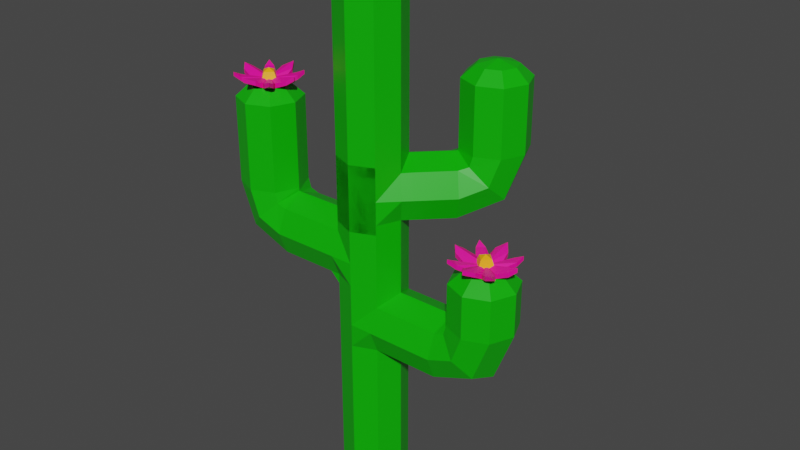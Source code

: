 # Source: cacti4.blend  (saved by Blender 2.83.19; exported with 4.5.12 LTS)
import bpy
from mathutils import Matrix  # noqa: F401  (used for matrix-valued properties, if any)

bpy.ops.wm.read_factory_settings(use_empty=True)
scene = bpy.context.scene
scene.name = 'Scene'

# ---- collections
col_collection = bpy.data.collections.new('Collection'); scene.collection.children.link(col_collection)

# ---- materials (node trees are filled in below, after node groups)
mat_material = bpy.data.materials.new('Material')
mat_material.alpha_threshold = 0.0
mat_material.use_transparent_shadow = False
mat_material.line_color = (0.0, 0.0, 0.0, 1.0)
mat_flowerleaves = bpy.data.materials.new('FlowerLeaves')
mat_flowerleaves.use_transparent_shadow = False
mat_flowerstem = bpy.data.materials.new('FlowerStem')
mat_flowerstem.use_transparent_shadow = False

# ---- material node trees
mat_material.use_nodes = True; mat_material.node_tree.nodes.clear()
_N = mat_material.node_tree.nodes; _L = mat_material.node_tree.links
n0 = _N.new('ShaderNodeOutputMaterial'); n0.name = 'Material Output'; n0.location = (300, 300)
n1 = _N.new('ShaderNodeBsdfPrincipled'); n1.name = 'Principled BSDF'; n1.location = (10, 300)
n1.distribution = 'GGX'
n1.subsurface_method = 'BURLEY'
n1.inputs[0].default_value = (0.003035, 0.4508, 0.0, 1.0)
n1.inputs[2].default_value = 0.4
n1.inputs[3].default_value = 1.45
n1.inputs[27].default_value = (0.0, 0.0, 0.0, 1.0)
n1.inputs[28].default_value = 1.0
_L.new(n1.outputs[0], n0.inputs[0])
n0.is_active_output = True
mat_flowerleaves.use_nodes = True; mat_flowerleaves.node_tree.nodes.clear()
_N = mat_flowerleaves.node_tree.nodes; _L = mat_flowerleaves.node_tree.links
n0 = _N.new('ShaderNodeBsdfPrincipled'); n0.name = 'Principled BSDF'; n0.location = (10, 300)
n0.distribution = 'GGX'
n0.subsurface_method = 'BURLEY'
n0.inputs[0].default_value = (1.0, 0.0009105, 0.305, 1.0)
n0.inputs[3].default_value = 1.45
n0.inputs[27].default_value = (0.0, 0.0, 0.0, 1.0)
n0.inputs[28].default_value = 1.0
n1 = _N.new('ShaderNodeOutputMaterial'); n1.name = 'Material Output'; n1.location = (300, 300)
_L.new(n0.outputs[0], n1.inputs[0])
n1.is_active_output = True
mat_flowerstem.use_nodes = True; mat_flowerstem.node_tree.nodes.clear()
_N = mat_flowerstem.node_tree.nodes; _L = mat_flowerstem.node_tree.links
n0 = _N.new('ShaderNodeBsdfPrincipled'); n0.name = 'Principled BSDF'; n0.location = (10, 300)
n0.distribution = 'GGX'
n0.subsurface_method = 'BURLEY'
n0.inputs[0].default_value = (1.0, 0.4072, 0.003035, 1.0)
n0.inputs[3].default_value = 1.45
n0.inputs[27].default_value = (0.0, 0.0, 0.0, 1.0)
n0.inputs[28].default_value = 1.0
n1 = _N.new('ShaderNodeOutputMaterial'); n1.name = 'Material Output'; n1.location = (300, 300)
_L.new(n0.outputs[0], n1.inputs[0])
n1.is_active_output = True

# ---- world
world_world = bpy.data.worlds.new('World'); scene.world = world_world
world_world.use_nodes = True; world_world.node_tree.nodes.clear()
_N = world_world.node_tree.nodes; _L = world_world.node_tree.links
n0 = _N.new('ShaderNodeOutputWorld'); n0.name = 'World Output'; n0.location = (300, 300)
n1 = _N.new('ShaderNodeBackground'); n1.name = 'Background'; n1.location = (10, 300)
n1.inputs[0].default_value = (0.05088, 0.05088, 0.05088, 1.0)
_L.new(n1.outputs[0], n0.inputs[0])
n0.is_active_output = True
world_world.color = (0.05088, 0.05088, 0.05088)
world_world.use_sun_shadow = False
world_world.sun_shadow_jitter_overblur = 0.0

# ---- meshes
me_circle = bpy.data.meshes.new('Circle')
me_circle.from_pydata([(0.0, 1.0, 0.0), (-0.7071, 0.7071, 0.0), (-1.0, -4.371e-08, 0.0), (-0.7071, -0.7071, 0.0), (8.742e-08, -1.0, 0.0), (0.7071, -0.7071, 0.0), (1.0, 1.192e-08, 0.0), (0.7071, 0.7071, 0.0), (-1.0, -4.371e-08, 5.0), (-0.7071, -0.7071, 5.0), (8.742e-08, -1.0, 5.0), (0.0, 1.0, 7.0), (-0.7071, -0.7071, 7.0), (8.742e-08, -1.0, 7.0), (0.7071, 0.7071, 7.0), (-0.7071, 0.7071, 5.0), (-1.748e-07, 1.0, 5.0), (1.0, -1.781e-07, 7.0), (0.7071, 0.7071, 5.0), (1.0, 1.311e-07, 5.0), (0.7071, -0.7071, 5.0), (2.765, -0.7071, 5.293), (-1.0, 1.0, 8.0), (-1.0, 0.7071, 8.707), (-1.0, -1.781e-07, 9.0), (-1.0, -0.7071, 8.707), (-1.0, -1.0, 8.0), (-1.0, -0.7071, 7.293), (-1.0, 0.7071, 7.293), (0.0, 1.0, 9.0), (-0.7071, 0.7071, 9.0), (0.7071, -0.7071, 9.0), (0.7071, 0.7071, 9.0), (0.0, 1.0, 15.86), (-0.7071, 0.7071, 15.86), (-1.0, -4.371e-08, 15.86), (-0.7071, -0.7071, 15.86), (8.742e-08, -1.0, 15.86), (0.7071, -0.7071, 15.86), (1.0, 1.192e-08, 15.86), (0.7071, 0.7071, 15.86), (2.98e-09, 0.6, 16.22), (-0.4243, 0.4243, 16.22), (-0.6, -2.623e-08, 16.22), (-0.4243, -0.4243, 16.22), (5.543e-08, -0.6, 16.22), (0.4243, -0.4243, 16.22), (0.6, 7.155e-09, 16.22), (0.4243, 0.4243, 16.22), (2.608e-08, 0.0, 16.36), (-0.7071, -0.9982, 8.0), (1.0, -8.307e-08, 8.0), (-0.7071, 0.9982, 8.0), (0.0, 1.0, 8.0), (0.7071, 0.7071, 8.0), (0.7071, -0.7071, 8.0), (8.742e-08, -1.0, 8.0), (-0.7071, -0.71, 8.704), (1.0, -3.557e-08, 8.704), (-0.7071, 0.71, 8.704), (0.7071, 0.7071, 8.704), (0.0, 1.0, 8.704), (0.7071, -0.7071, 8.704), (8.742e-08, -1.0, 8.704), (0.7071, -0.7071, 7.292), (0.0, 1.0, 7.292), (0.7071, 0.7071, 7.292), (1.0, -1.504e-07, 7.292), (-0.7071, -0.7074, 7.292), (-0.7071, 0.7074, 7.292), (8.742e-08, -1.0, 7.292), (2.765, 0.7071, 5.293), (2.765, 1.0, 6.0), (1.0, -1.0, 6.0), (1.0, -0.7071, 6.707), (2.765, 0.7071, 6.707), (1.0, 0.7071, 6.707), (1.0, 1.0, 6.0), (1.0, 0.7071, 5.293), (1.0, -0.7071, 5.293), (2.765, -0.7071, 6.707), (0.7071, -0.7071, 7.0), (2.765, -1.0, 6.0), (2.765, 1.311e-07, 5.0), (-0.7071, 0.7071, 7.0), (-1.0, -9.935e-08, 7.0), (2.765, -1.781e-07, 7.0), (0.7071, 0.9982, 6.0), (-1.0, -4.35e-09, 6.0), (0.7071, -0.9982, 6.0), (8.742e-08, -1.0, 6.0), (-0.7071, -0.7071, 6.0), (-0.7071, 0.7071, 6.0), (-1.748e-07, 1.0, 6.0), (0.7071, 0.71, 6.704), (-1.0, -5.185e-08, 6.704), (0.7071, -0.71, 6.704), (-0.7071, -0.7071, 6.704), (8.742e-08, -1.0, 6.704), (-0.7071, 0.7071, 6.704), (-1.748e-07, 1.0, 6.704), (-0.7071, 0.7071, 5.292), (8.742e-08, -1.0, 5.292), (-0.7071, -0.7071, 5.292), (-1.0, 6.294e-08, 5.292), (0.7071, 0.7074, 5.292), (0.7071, -0.7074, 5.292), (-1.748e-07, 1.0, 5.292), (4.065, -0.7071, 5.8), (4.065, 0.7071, 5.8), (3.565, 1.0, 6.3), (3.065, 0.7071, 6.8), (3.065, -0.7071, 6.8), (3.565, -1.0, 6.3), (4.272, 9.178e-08, 5.593), (2.858, -1.387e-07, 7.007), (4.572, -0.7071, 7.1), (4.572, 0.7071, 7.1), (3.865, 1.0, 7.1), (3.158, 0.7071, 7.1), (3.158, -0.7071, 7.1), (3.865, -1.0, 7.1), (4.865, -3.225e-09, 7.1), (2.865, -4.371e-08, 7.1), (4.572, -0.7071, 8.397), (3.158, -0.7071, 8.397), (4.865, -3.225e-09, 8.397), (3.865, 1.0, 8.397), (3.158, 0.7071, 8.397), (2.865, -4.371e-08, 8.397), (3.865, -1.0, 8.397), (4.572, 0.7071, 8.397), (3.865, 0.6, 8.762), (3.441, 0.4243, 8.762), (3.265, -2.623e-08, 8.762), (3.441, -0.4243, 8.762), (3.865, -0.6, 8.762), (4.289, -0.4243, 8.762), (4.465, 7.155e-09, 8.762), (4.289, 0.4243, 8.762), (3.865, 0.0, 8.901), (-2.791, -0.7071, 7.293), (-2.791, 0.7071, 7.293), (-2.791, 1.0, 8.0), (-2.791, 0.7071, 8.707), (-2.791, -0.7071, 8.707), (-2.791, -1.0, 8.0), (-2.791, 1.311e-07, 7.0), (-2.791, -1.781e-07, 9.0), (-4.091, -0.7071, 7.8), (-4.091, 0.7071, 7.8), (-3.591, 1.0, 8.3), (-3.091, 0.7071, 8.8), (-3.091, -0.7071, 8.8), (-3.591, -1.0, 8.3), (-4.298, 9.178e-08, 7.593), (-2.884, -1.387e-07, 9.007), (-4.598, -0.7071, 9.1), (-4.598, 0.7071, 9.1), (-3.891, 1.0, 9.1), (-3.184, 0.7071, 9.1), (-3.184, -0.7071, 9.1), (-3.891, -1.0, 9.1), (-4.891, -3.225e-09, 9.1), (-2.891, -4.371e-08, 9.1), (-4.598, -0.7071, 11.77), (-3.184, -0.7071, 11.77), (-4.891, -3.225e-09, 11.77), (-3.891, 1.0, 11.77), (-3.184, 0.7071, 11.77), (-2.891, -4.371e-08, 11.77), (-3.891, -1.0, 11.77), (-4.598, 0.7071, 11.77), (-3.891, 0.6, 12.13), (-3.466, 0.4243, 12.13), (-3.291, -2.623e-08, 12.13), (-3.466, -0.4243, 12.13), (-3.891, -0.6, 12.13), (-4.315, -0.4243, 12.13), (-4.491, 7.155e-09, 12.13), (-4.315, 0.4243, 12.13), (-3.891, 0.0, 12.27), (0.0, -1.0, 9.0), (-0.7071, -0.7071, 9.0), (1.414, 2.98e-07, 10.0), (1.207, 0.2071, 10.71), (0.2071, 1.207, 10.71), (-1.788e-07, 1.414, 10.0), (0.2071, 1.207, 9.293), (1.207, 0.2071, 9.293), (0.7071, -0.7071, 11.0), (1.0, 1.192e-07, 11.0), (-1.192e-07, 1.0, 11.0), (-0.7071, 0.7071, 11.0), (-0.7071, -0.7071, 11.0), (-0.2058, 1.206, 10.0), (-0.7071, -0.7071, 10.0), (1.206, -0.2058, 10.0), (0.7071, -0.7071, 10.0), (0.0, -1.0, 10.0), (-1.0, -3.576e-07, 10.0), (-0.7071, 0.7071, 10.0), (-0.002079, 1.002, 10.7), (-0.7071, -0.7071, 10.7), (1.002, -0.002079, 10.7), (0.0, -1.0, 10.7), (0.7071, -0.7071, 10.7), (-1.0, -3.576e-07, 10.7), (-0.7071, 0.7071, 10.7), (-1.0, -3.576e-07, 9.292), (0.7071, -0.7071, 9.292), (0.0, -1.0, 9.292), (-0.7071, -0.7071, 9.292), (-0.0002239, 1.0, 9.292), (1.0, -0.0002236, 9.292), (-0.7071, 0.7071, 9.292), (1.0, 4.768e-07, 9.0), (1.088, 2.088, 9.293), (2.088, 1.088, 9.293), (2.296, 0.8813, 10.0), (2.088, 1.088, 10.71), (1.088, 2.088, 10.71), (0.8813, 2.296, 10.0), (1.588, 1.588, 9.0), (1.588, 1.588, 11.0), (2.008, 3.008, 9.8), (3.008, 2.008, 9.8), (2.861, 1.447, 10.3), (2.301, 1.301, 10.8), (1.301, 2.301, 10.8), (1.447, 2.861, 10.3), (2.654, 2.654, 9.593), (1.654, 1.654, 11.01), (2.366, 3.366, 11.1), (3.366, 2.366, 11.1), (3.073, 1.659, 11.1), (2.366, 1.366, 11.1), (1.366, 2.366, 11.1), (1.659, 3.073, 11.1), (3.073, 3.073, 11.1), (1.659, 1.659, 11.1), (2.366, 3.366, 13.1), (1.366, 2.366, 13.1), (3.073, 3.073, 13.1), (3.073, 1.659, 13.1), (2.366, 1.366, 13.1), (1.659, 1.659, 13.1), (1.659, 3.073, 13.1), (3.366, 2.366, 13.1), (2.79, 1.942, 13.46), (2.366, 1.766, 13.46), (1.942, 1.942, 13.46), (1.766, 2.366, 13.46), (1.942, 2.79, 13.46), (2.366, 2.966, 13.46), (2.79, 2.79, 13.46), (2.966, 2.366, 13.46), (2.366, 2.366, 13.6), (0.7071, 0.7071, 11.0), (-1.0, -1.243e-07, 11.0), (3.497e-08, -1.0, 11.0)], [], [(4, 10, 9, 3), (2, 8, 15, 1), (7, 18, 19, 6), (5, 20, 10, 4), (3, 9, 8, 2), (1, 15, 16, 0), (0, 16, 18, 7), (6, 19, 20, 5), (258, 40, 39, 191), (190, 38, 37, 260), (194, 36, 35, 259), (193, 34, 33, 192), (192, 33, 40, 258), (191, 39, 38, 190), (260, 37, 36, 194), (259, 35, 34, 193), (34, 42, 41, 33), (33, 41, 48, 40), (39, 47, 46, 38), (37, 45, 44, 36), (35, 43, 42, 34), (40, 48, 47, 39), (38, 46, 45, 37), (36, 44, 43, 35), (48, 49, 47), (46, 49, 45), (44, 49, 43), (42, 49, 41), (41, 49, 48), (47, 49, 46), (45, 49, 44), (43, 49, 42), (60, 54, 53, 61), (64, 67, 51, 55), (66, 14, 11, 65), (68, 12, 13, 70), (53, 52, 59, 61), (62, 58, 216, 31), (63, 56, 55, 62), (65, 69, 52, 53), (70, 13, 81, 64), (67, 66, 54, 51), (58, 60, 32, 216), (57, 50, 56, 63), (61, 59, 30, 29), (183, 57, 63, 182), (51, 54, 60, 58), (182, 63, 62, 31), (55, 51, 58, 62), (32, 60, 61, 29), (17, 14, 66, 67), (56, 70, 64, 55), (11, 84, 69, 65), (50, 68, 70, 56), (54, 66, 65, 53), (81, 17, 67, 64), (24, 30, 59), (24, 59, 23), (24, 25, 57), (24, 57, 183), (104, 103, 91, 88), (57, 25, 26, 50), (107, 16, 15, 101), (102, 106, 89, 90), (100, 93, 92, 99), (99, 95, 85, 84), (22, 52, 69, 28), (97, 91, 90, 98), (101, 104, 88, 92), (103, 9, 10, 102), (68, 27, 12), (12, 27, 85), (59, 52, 22, 23), (50, 26, 27, 68), (105, 18, 16, 107), (90, 89, 96, 98), (85, 28, 69), (85, 69, 84), (95, 97, 12, 85), (94, 87, 93, 100), (98, 96, 81, 13), (14, 94, 100, 11), (88, 91, 97, 95), (11, 100, 99, 84), (92, 88, 95, 99), (12, 97, 98, 13), (8, 9, 103, 104), (93, 107, 101, 92), (10, 20, 106, 102), (87, 105, 107, 93), (91, 103, 102, 90), (15, 8, 104, 101), (17, 81, 96), (17, 96, 74), (17, 76, 94), (17, 94, 14), (94, 76, 77, 87), (73, 89, 106, 79), (105, 78, 18), (18, 78, 19), (96, 89, 73, 74), (87, 77, 78, 105), (19, 79, 106), (19, 106, 20), (78, 71, 83, 19), (79, 21, 82, 73), (73, 82, 80, 74), (74, 80, 86, 17), (19, 83, 21, 79), (17, 86, 75, 76), (76, 75, 72, 77), (77, 72, 71, 78), (72, 110, 109, 71), (86, 115, 111, 75), (83, 114, 108, 21), (82, 113, 112, 80), (75, 111, 110, 72), (21, 108, 113, 82), (71, 109, 114, 83), (80, 112, 115, 86), (113, 121, 120, 112), (108, 116, 121, 113), (114, 122, 116, 108), (112, 120, 123, 115), (111, 119, 118, 110), (110, 118, 117, 109), (109, 117, 122, 114), (115, 123, 119, 111), (118, 127, 131, 117), (117, 131, 126, 122), (123, 129, 128, 119), (121, 130, 125, 120), (116, 124, 130, 121), (122, 126, 124, 116), (120, 125, 129, 123), (119, 128, 127, 118), (128, 133, 132, 127), (127, 132, 139, 131), (126, 138, 137, 124), (130, 136, 135, 125), (129, 134, 133, 128), (131, 139, 138, 126), (124, 137, 136, 130), (125, 135, 134, 129), (139, 140, 138), (137, 140, 136), (135, 140, 134), (133, 140, 132), (132, 140, 139), (138, 140, 137), (136, 140, 135), (134, 140, 133), (143, 142, 150, 151), (148, 144, 152, 156), (147, 141, 149, 155), (146, 145, 153, 154), (144, 143, 151, 152), (141, 146, 154, 149), (142, 147, 155, 150), (145, 148, 156, 153), (154, 153, 161, 162), (149, 154, 162, 157), (155, 149, 157, 163), (153, 156, 164, 161), (152, 151, 159, 160), (151, 150, 158, 159), (150, 155, 163, 158), (156, 152, 160, 164), (159, 158, 172, 168), (158, 163, 167, 172), (164, 160, 169, 170), (162, 161, 166, 171), (157, 162, 171, 165), (163, 157, 165, 167), (161, 164, 170, 166), (160, 159, 168, 169), (169, 168, 173, 174), (168, 172, 180, 173), (167, 165, 178, 179), (171, 166, 176, 177), (170, 169, 174, 175), (172, 167, 179, 180), (165, 171, 177, 178), (166, 170, 175, 176), (180, 179, 181), (178, 177, 181), (176, 175, 181), (174, 173, 181), (173, 180, 181), (179, 178, 181), (177, 176, 181), (175, 174, 181), (22, 28, 142, 143), (28, 85, 147, 142), (27, 28, 85), (85, 27, 141, 147), (25, 145, 146, 26), (144, 148, 24, 23), (22, 143, 144, 23), (146, 141, 27, 26), (148, 145, 25, 24), (205, 199, 198, 206), (209, 212, 196, 200), (211, 182, 31, 210), (213, 29, 30, 215), (198, 197, 204, 206), (207, 203, 194, 259), (208, 201, 200, 207), (210, 214, 197, 198), (215, 30, 24, 209), (212, 211, 199, 196), (203, 205, 260, 194), (202, 195, 201, 208), (206, 204, 191, 190), (192, 202, 208, 193), (196, 199, 205, 203), (193, 208, 207, 259), (200, 196, 203, 207), (260, 205, 206, 190), (183, 182, 211, 212), (201, 215, 209, 200), (31, 216, 214, 210), (195, 213, 215, 201), (199, 211, 210, 198), (24, 183, 212, 209), (258, 191, 204), (258, 204, 185), (258, 186, 202), (258, 202, 192), (202, 186, 187, 195), (184, 197, 214, 189), (213, 188, 29), (29, 188, 32), (204, 197, 184, 185), (195, 187, 188, 213), (32, 189, 214), (32, 214, 216), (219, 218, 226, 227), (224, 220, 228, 232), (223, 217, 225, 231), (222, 221, 229, 230), (220, 219, 227, 228), (217, 222, 230, 225), (218, 223, 231, 226), (221, 224, 232, 229), (230, 229, 237, 238), (225, 230, 238, 233), (231, 225, 233, 239), (229, 232, 240, 237), (228, 227, 235, 236), (227, 226, 234, 235), (226, 231, 239, 234), (232, 228, 236, 240), (235, 234, 248, 244), (234, 239, 243, 248), (240, 236, 245, 246), (238, 237, 242, 247), (233, 238, 247, 241), (239, 233, 241, 243), (237, 240, 246, 242), (236, 235, 244, 245), (245, 244, 249, 250), (244, 248, 256, 249), (243, 241, 254, 255), (247, 242, 252, 253), (246, 245, 250, 251), (248, 243, 255, 256), (241, 247, 253, 254), (242, 246, 251, 252), (256, 255, 257), (254, 253, 257), (252, 251, 257), (250, 249, 257), (249, 256, 257), (255, 254, 257), (253, 252, 257), (251, 250, 257), (184, 189, 218, 219), (189, 32, 223, 218), (188, 189, 32), (32, 188, 217, 223), (186, 221, 222, 187), (220, 224, 258, 185), (184, 219, 220, 185), (222, 217, 188, 187), (224, 221, 186, 258), (24, 259, 193, 30), (182, 260, 194, 183), (183, 194, 259, 24), (31, 190, 260, 182)])
_uv = me_circle.uv_layers.new(name='UVMap')
_uv.uv.foreach_set('vector', [0.0, 0.0, 0.0, 0.0, 0.0, 0.0, 0.0, 0.0, 0.0, 0.0, 0.0, 0.0, 0.0, 0.0, 0.0, 0.0, 0.0, 0.0, 0.0, 0.0, 0.0, 0.0, 0.0, 0.0, 0.0, 0.0, 0.0, 0.0, 0.0, 0.0, 0.0, 0.0, 0.0, 0.0, 0.0, 0.0, 0.0, 0.0, 0.0, 0.0, 0.0, 0.0, 0.0, 0.0, 0.0, 0.0, 0.0, 0.0, 0.0, 0.0, 0.0, 0.0, 0.0, 0.0, 0.0, 0.0, 0.0, 0.0, 0.0, 0.0, 0.0, 0.0, 0.0, 0.0, 0.0, 0.0, 0.0, 0.0, 0.0, 0.0, 0.0, 0.0, 0.0, 0.0, 0.0, 0.0, 0.0, 0.0, 0.0, 0.0, 0.0, 0.0, 0.0, 0.0, 0.0, 0.0, 0.0, 0.0, 0.0, 0.0, 0.0, 0.0, 0.0, 0.0, 0.0, 0.0, 0.0, 0.0, 0.0, 0.0, 0.0, 0.0, 0.0, 0.0, 0.0, 0.0, 0.0, 0.0, 0.0, 0.0, 0.0, 0.0, 0.0, 0.0, 0.0, 0.0, 0.0, 0.0, 0.0, 0.0, 0.0, 0.0, 0.0, 0.0, 0.0, 0.0, 0.0, 0.0, 0.0, 0.0, 0.0, 0.0, 0.0, 0.0, 0.0, 0.0, 0.0, 0.0, 0.0, 0.0, 0.0, 0.0, 0.0, 0.0, 0.0, 0.0, 0.0, 0.0, 0.0, 0.0, 0.0, 0.0, 0.0, 0.0, 0.0, 0.0, 0.0, 0.0, 0.0, 0.0, 0.0, 0.0, 0.0, 0.0, 0.0, 0.0, 0.0, 0.0, 0.0, 0.0, 0.0, 0.0, 0.0, 0.0, 0.0, 0.0, 0.0, 0.0, 0.0, 0.0, 0.0, 0.0, 0.0, 0.0, 0.0, 0.0, 0.0, 0.0, 0.0, 0.0, 0.0, 0.0, 0.0, 0.0, 0.0, 0.0, 0.0, 0.0, 0.0, 0.0, 0.0, 0.0, 0.0, 0.0, 0.0, 0.0, 0.0, 0.0, 0.0, 0.0, 0.0, 0.0, 0.0, 0.0, 0.0, 0.0, 0.0, 0.0, 0.0, 0.0, 0.0, 0.0, 0.0, 0.0, 0.0, 0.0, 0.0, 0.0, 0.0, 0.0, 0.0, 0.0, 0.0, 0.0, 0.0, 0.0, 0.0, 0.0, 0.0, 0.0, 0.0, 0.0, 0.0, 0.0, 0.0, 0.0, 0.0, 0.0, 0.0, 0.0, 0.0, 0.0, 0.0, 0.0, 0.0, 0.0, 0.0, 0.0, 0.0, 0.0, 0.0, 0.0, 0.0, 0.0, 0.0, 0.0, 0.0, 0.0, 0.0, 0.0, 0.0, 0.0, 0.0, 0.0, 0.0, 0.0, 0.0, 0.0, 0.0, 0.0, 0.0, 0.0, 0.0, 0.0, 0.0, 0.0, 0.0, 0.0, 0.0, 0.0, 0.0, 0.0, 0.0, 0.0, 0.0, 0.0, 0.0, 0.0, 0.0, 0.0, 0.0, 0.0, 0.0, 0.0, 0.0, 0.0, 0.0, 0.0, 0.0, 0.0, 0.0, 0.0, 0.0, 0.0, 0.0, 0.0, 0.0, 0.0, 0.0, 0.0, 0.0, 0.0, 0.0, 0.0, 0.0, 0.0, 0.0, 0.0, 0.0, 0.0, 0.0, 0.0, 0.0, 0.0, 0.0, 0.0, 0.0, 0.0, 0.0, 0.0, 0.0, 0.0, 0.0, 0.0, 0.0, 0.0, 0.0, 0.0, 0.0, 0.0, 0.0, 0.0, 0.0, 0.0, 0.0, 0.0, 0.0, 0.0, 0.0, 0.0, 0.0, 0.0, 0.0, 0.0, 0.0, 0.0, 0.0, 0.0, 0.0, 0.0, 0.0, 0.0, 0.0, 0.0, 0.0, 0.0, 0.0, 0.0, 0.0, 0.0, 0.0, 0.0, 0.0, 0.0, 0.0, 0.0, 0.0, 0.0, 0.0, 0.0, 0.0, 0.0, 0.0, 0.0, 0.0, 0.0, 0.0, 0.0, 0.0, 0.0, 0.0, 0.0, 0.0, 0.0, 0.0, 0.0, 0.0, 0.0, 0.0, 0.0, 0.0, 0.0, 0.0, 0.0, 0.0, 0.0, 0.0, 0.0, 0.0, 0.0, 0.0, 0.0, 0.0, 0.0, 0.0, 0.0, 0.0, 0.0, 0.0, 0.0, 0.0, 0.0, 0.0, 0.0, 0.0, 0.0, 0.0, 0.0, 0.0, 0.0, 0.0, 0.0, 0.0, 0.0, 0.0, 0.0, 0.0, 0.0, 0.0, 0.0, 0.0, 0.0, 0.0, 0.0, 0.0, 0.0, 0.0, 0.0, 0.0, 0.0, 0.0, 0.0, 0.0, 0.0, 0.0, 0.0, 0.0, 0.0, 0.0, 0.0, 0.0, 0.0, 0.0, 0.0, 0.0, 0.0, 0.0, 0.0, 0.0, 0.0, 0.0, 0.0, 0.0, 0.0, 0.0, 0.0, 0.0, 0.0, 0.0, 0.0, 0.0, 0.0, 0.0, 0.0, 0.0, 0.0, 0.0, 0.0, 0.0, 0.0, 0.0, 0.0, 0.0, 0.0, 0.0, 0.0, 0.0, 0.0, 0.0, 0.0, 0.0, 0.0, 0.0, 0.0, 0.0, 0.0, 0.0, 0.0, 0.0, 0.0, 0.0, 0.0, 0.0, 0.0, 0.0, 0.0, 0.0, 0.0, 0.0, 0.0, 0.0, 0.0, 0.0, 0.0, 0.0, 0.0, 0.0, 0.0, 0.0, 0.0, 0.0, 0.0, 0.0, 0.0, 0.0, 0.0, 0.0, 0.0, 0.0, 0.0, 0.0, 0.0, 0.0, 0.0, 0.0, 0.0, 0.0, 0.0, 0.0, 0.0, 0.0, 0.0, 0.0, 0.0, 0.0, 0.0, 0.0, 0.0, 0.0, 0.0, 0.0, 0.0, 0.0, 0.0, 0.0, 0.0, 0.0, 0.0, 0.0, 0.0, 0.0, 0.0, 0.0, 0.0, 0.0, 0.0, 0.0, 0.0, 0.0, 0.0, 0.0, 0.0, 0.0, 0.0, 0.0, 0.0, 0.0, 0.0, 0.0, 0.0, 0.0, 0.0, 0.0, 0.0, 0.0, 0.0, 0.0, 0.0, 0.0, 0.0, 0.0, 0.0, 0.0, 0.0, 0.0, 0.0, 0.0, 0.0, 0.0, 0.0, 0.0, 0.0, 0.0, 0.0, 0.0, 0.0, 0.0, 0.0, 0.0, 0.0, 0.0, 0.0, 0.0, 0.0, 0.0, 0.0, 0.0, 0.0, 0.0, 0.0, 0.0, 0.0, 0.0, 0.0, 0.0, 0.0, 0.0, 0.0, 0.0, 0.0, 0.0, 0.0, 0.0, 0.0, 0.0, 0.0, 0.0, 0.0, 0.0, 0.0, 0.0, 0.0, 0.0, 0.0, 0.0, 0.0, 0.0, 0.0, 0.0, 0.0, 0.0, 0.0, 0.0, 0.0, 0.0, 0.0, 0.0, 0.0, 0.0, 0.0, 0.0, 0.0, 0.0, 0.0, 0.0, 0.0, 0.0, 0.0, 0.0, 0.0, 0.0, 0.0, 0.0, 0.0, 0.0, 0.0, 0.0, 0.0, 0.0, 0.0, 0.0, 0.0, 0.0, 0.0, 0.0, 0.0, 0.0, 0.0, 0.0, 0.0, 0.0, 0.0, 0.0, 0.0, 0.0, 0.0, 0.0, 0.0, 0.0, 0.0, 0.0, 0.0, 0.0, 0.0, 0.0, 0.0, 0.0, 0.0, 0.0, 0.0, 0.0, 0.0, 0.0, 0.0, 0.0, 0.0, 0.0, 0.0, 0.0, 0.0, 0.0, 0.0, 0.0, 0.0, 0.0, 0.0, 0.0, 0.0, 0.0, 0.0, 0.0, 0.0, 0.0, 0.0, 0.0, 0.0, 0.0, 0.0, 0.0, 0.0, 0.0, 0.0, 0.0, 0.0, 0.0, 0.0, 0.0, 0.0, 0.0, 0.0, 0.0, 0.0, 0.0, 0.0, 0.0, 0.0, 0.0, 0.0, 0.0, 0.0, 0.0, 0.0, 0.0, 0.0, 0.0, 0.0, 0.0, 0.0, 0.0, 0.0, 0.0, 0.0, 0.0, 0.0, 0.0, 0.0, 0.0, 0.0, 0.0, 0.0, 0.0, 0.0, 0.0, 0.0, 0.0, 0.0, 0.0, 0.0, 0.0, 0.0, 0.0, 0.0, 0.0, 0.0, 0.0, 0.0, 0.0, 0.0, 0.0, 0.0, 0.0, 0.0, 0.0, 0.0, 0.0, 0.0, 0.0, 0.0, 0.0, 0.0, 0.0, 0.0, 0.0, 0.0, 0.0, 0.0, 0.0, 0.0, 0.0, 0.0, 0.0, 0.0, 0.0, 0.0, 0.0, 0.0, 0.0, 0.0, 0.0, 0.0, 0.0, 0.0, 0.0, 0.0, 0.0, 0.0, 0.0, 0.0, 0.0, 0.0, 0.0, 0.0, 0.0, 0.0, 0.0, 0.0, 0.0, 0.0, 0.0, 0.0, 0.0, 0.0, 0.0, 0.0, 0.0, 0.0, 0.0, 0.0, 0.0, 0.0, 0.0, 0.0, 0.0, 0.0, 0.0, 0.0, 0.0, 0.0, 0.0, 0.0, 0.0, 0.0, 0.0, 0.0, 0.0, 0.0, 0.0, 0.0, 0.0, 0.0, 0.0, 0.0, 0.0, 0.0, 0.0, 0.0, 0.0, 0.0, 0.0, 0.0, 0.0, 0.0, 0.0, 0.0, 0.0, 0.0, 0.0, 0.0, 0.0, 0.0, 0.0, 0.0, 0.0, 0.0, 0.0, 0.0, 0.0, 0.0, 0.0, 0.0, 0.0, 0.0, 0.0, 0.0, 0.0, 0.0, 0.0, 0.0, 0.0, 0.0, 0.0, 0.0, 0.0, 0.0, 0.0, 0.0, 0.0, 0.0, 0.0, 0.0, 0.0, 0.0, 0.0, 0.0, 0.0, 0.0, 0.0, 0.0, 0.0, 0.0, 0.0, 0.0, 0.0, 0.0, 0.0, 0.0, 0.0, 0.0, 0.0, 0.0, 0.0, 0.0, 0.0, 0.0, 0.0, 0.0, 0.0, 0.0, 0.0, 0.0, 0.0, 0.0, 0.0, 0.0, 0.0, 0.0, 0.0, 0.0, 0.0, 0.0, 0.0, 0.0, 0.0, 0.0, 0.0, 0.0, 0.0, 0.0, 0.0, 0.0, 0.0, 0.0, 0.0, 0.0, 0.0, 0.0, 0.0, 0.0, 0.0, 0.0, 0.0, 0.0, 0.0, 0.0, 0.0, 0.0, 0.0, 0.0, 0.0, 0.0, 0.0, 0.0, 0.0, 0.0, 0.0, 0.0, 0.0, 0.0, 0.0, 0.0, 0.0, 0.0, 0.0, 0.0, 0.0, 0.0, 0.0, 0.0, 0.0, 0.0, 0.0, 0.0, 0.0, 0.0, 0.0, 0.0, 0.0, 0.0, 0.0, 0.0, 0.0, 0.0, 0.0, 0.0, 0.0, 0.0, 0.0, 0.0, 0.0, 0.0, 0.0, 0.0, 0.0, 0.0, 0.0, 0.0, 0.0, 0.0, 0.0, 0.0, 0.0, 0.0, 0.0, 0.0, 0.0, 0.0, 0.0, 0.0, 0.0, 0.0, 0.0, 0.0, 0.0, 0.0, 0.0, 0.0, 0.0, 0.0, 0.0, 0.0, 0.0, 0.0, 0.0, 0.0, 0.0, 0.0, 0.0, 0.0, 0.0, 0.0, 0.0, 0.0, 0.0, 0.0, 0.0, 0.0, 0.0, 0.0, 0.0, 0.0, 0.0, 0.0, 0.0, 0.0, 0.0, 0.0, 0.0, 0.0, 0.0, 0.0, 0.0, 0.0, 0.0, 0.0, 0.0, 0.0, 0.0, 0.0, 0.0, 0.0, 0.0, 0.0, 0.0, 0.0, 0.0, 0.0, 0.0, 0.0, 0.0, 0.0, 0.0, 0.0, 0.0, 0.0, 0.0, 0.0, 0.0, 0.0, 0.0, 0.0, 0.0, 0.0, 0.0, 0.0, 0.0, 0.0, 0.0, 0.0, 0.0, 0.0, 0.0, 0.0, 0.0, 0.0, 0.0, 0.0, 0.0, 0.0, 0.0, 0.0, 0.0, 0.0, 0.0, 0.0, 0.0, 0.0, 0.0, 0.0, 0.0, 0.0, 0.0, 0.0, 0.0, 0.0, 0.0, 0.0, 0.0, 0.0, 0.0, 0.0, 0.0, 0.0, 0.0, 0.0, 0.0, 0.0, 0.0, 0.0, 0.0, 0.0, 0.0, 0.0, 0.0, 0.0, 0.0, 0.0, 0.0, 0.0, 0.0, 0.0, 0.0, 0.0, 0.0, 0.0, 0.0, 0.0, 0.0, 0.0, 0.0, 0.0, 0.0, 0.0, 0.0, 0.0, 0.0, 0.0, 0.0, 0.0, 0.0, 0.0, 0.0, 0.0, 0.0, 0.0, 0.0, 0.0, 0.0, 0.0, 0.0, 0.0, 0.0, 0.0, 0.0, 0.0, 0.0, 0.0, 0.0, 0.0, 0.0, 0.0, 0.0, 0.0, 0.0, 0.0, 0.0, 0.0, 0.0, 0.0, 0.0, 0.0, 0.0, 0.0, 0.0, 0.0, 0.0, 0.0, 0.0, 0.0, 0.0, 0.0, 0.0, 0.0, 0.0, 0.0, 0.0, 0.0, 0.0, 0.0, 0.0, 0.0, 0.0, 0.0, 0.0, 0.0, 0.0, 0.0, 0.0, 0.0, 0.0, 0.0, 0.0, 0.0, 0.0, 0.0, 0.0, 0.0, 0.0, 0.0, 0.0, 0.0, 0.0, 0.0, 0.0, 0.0, 0.0, 0.0, 0.0, 0.0, 0.0, 0.0, 0.0, 0.0, 0.0, 0.0, 0.0, 0.0, 0.0, 0.0, 0.0, 0.0, 0.0, 0.0, 0.0, 0.0, 0.0, 0.0, 0.0, 0.0, 0.0, 0.0, 0.0, 0.0, 0.0, 0.0, 0.0, 0.0, 0.0, 0.0, 0.0, 0.0, 0.0, 0.0, 0.0, 0.0, 0.0, 0.0, 0.0, 0.0, 0.0, 0.0, 0.0, 0.0, 0.0, 0.0, 0.0, 0.0, 0.0, 0.0, 0.0, 0.0, 0.0, 0.0, 0.0, 0.0, 0.0, 0.0, 0.0, 0.0, 0.0, 0.0, 0.0, 0.0, 0.0, 0.0, 0.0, 0.0, 0.0, 0.0, 0.0, 0.0, 0.0, 0.0, 0.0, 0.0, 0.0, 0.0, 0.0, 0.0, 0.0, 0.0, 0.0, 0.0, 0.0, 0.0, 0.0, 0.0, 0.0, 0.0, 0.0, 0.0, 0.0, 0.0, 0.0, 0.0, 0.0, 0.0, 0.0, 0.0, 0.0, 0.0, 0.0, 0.0, 0.0, 0.0, 0.0, 0.0, 0.0, 0.0, 0.0, 0.0, 0.0, 0.0, 0.0, 0.0, 0.0, 0.0, 0.0, 0.0, 0.0, 0.0, 0.0, 0.0, 0.0, 0.0, 0.0, 0.0, 0.0, 0.0, 0.0, 0.0, 0.0, 0.0, 0.0, 0.0, 0.0, 0.0, 0.0, 0.0, 0.0, 0.0, 0.0, 0.0, 0.0, 0.0, 0.0, 0.0, 0.0, 0.0, 0.0, 0.0, 0.0, 0.0, 0.0, 0.0, 0.0, 0.0, 0.0, 0.0, 0.0, 0.0, 0.0, 0.0, 0.0, 0.0, 0.0, 0.0, 0.0, 0.0, 0.0, 0.0, 0.0, 0.0, 0.0, 0.0, 0.0, 0.0, 0.0, 0.0, 0.0, 0.0, 0.0, 0.0, 0.0, 0.0, 0.0, 0.0, 0.0, 0.0, 0.0, 0.0, 0.0, 0.0, 0.0, 0.0, 0.0, 0.0, 0.0, 0.0, 0.0, 0.0, 0.0, 0.0, 0.0, 0.0, 0.0, 0.0, 0.0, 0.0, 0.0, 0.0, 0.0, 0.0, 0.0, 0.0, 0.0, 0.0, 0.0, 0.0, 0.0, 0.0, 0.0, 0.0, 0.0, 0.0, 0.0, 0.0, 0.0, 0.0, 0.0, 0.0, 0.0, 0.0, 0.0, 0.0, 0.0, 0.0, 0.0, 0.0, 0.0, 0.0, 0.0, 0.0, 0.0, 0.0, 0.0, 0.0, 0.0, 0.0, 0.0, 0.0, 0.0, 0.0, 0.0, 0.0, 0.0, 0.0, 0.0, 0.0, 0.0, 0.0, 0.0, 0.0, 0.0, 0.0, 0.0, 0.0, 0.0, 0.0, 0.0, 0.0, 0.0, 0.0, 0.0, 0.0, 0.0, 0.0, 0.0, 0.0, 0.0, 0.0, 0.0, 0.0, 0.0, 0.0, 0.0, 0.0, 0.0, 0.0, 0.0, 0.0, 0.0, 0.0, 0.0, 0.0, 0.0, 0.0, 0.0, 0.0, 0.0, 0.0, 0.0, 0.0, 0.0, 0.0, 0.0, 0.0, 0.0, 0.0, 0.0, 0.0, 0.0, 0.0, 0.0, 0.0, 0.0, 0.0, 0.0, 0.0, 0.0, 0.0, 0.0, 0.0, 0.0, 0.0, 0.0, 0.0, 0.0, 0.0, 0.0, 0.0, 0.0, 0.0, 0.0, 0.0, 0.0, 0.0, 0.0, 0.0, 0.0, 0.0, 0.0, 0.0, 0.0, 0.0, 0.0, 0.0, 0.0, 0.0, 0.0, 0.0, 0.0, 0.0, 0.0, 0.0, 0.0, 0.0, 0.0, 0.0, 0.0, 0.0, 0.0, 0.0, 0.0, 0.0, 0.0, 0.0, 0.0, 0.0, 0.0, 0.0, 0.0, 0.0, 0.0, 0.0, 0.0, 0.0, 0.0, 0.0, 0.0, 0.0, 0.0, 0.0, 0.0, 0.0, 0.0, 0.0, 0.0, 0.0, 0.0, 0.0, 0.0, 0.0, 0.0, 0.0, 0.0, 0.0, 0.0, 0.0, 0.0, 0.0, 0.0, 0.0, 0.0, 0.0, 0.0, 0.0, 0.0, 0.0, 0.0, 0.0, 0.0, 0.0, 0.0, 0.0, 0.0, 0.0, 0.0, 0.0, 0.0, 0.0, 0.0, 0.0, 0.0, 0.0, 0.0, 0.0, 0.0, 0.0, 0.0, 0.0, 0.0, 0.0, 0.0, 0.0, 0.0, 0.0, 0.0, 0.0, 0.0, 0.0, 0.0, 0.0, 0.0, 0.0, 0.0, 0.0, 0.0, 0.0, 0.0, 0.0, 0.0, 0.0, 0.0, 0.0, 0.0, 0.0, 0.0, 0.0, 0.0, 0.0, 0.0, 0.0, 0.0, 0.0, 0.0, 0.0, 0.0, 0.0, 0.0, 0.0, 0.0, 0.0, 0.0, 0.0, 0.0, 0.0, 0.0, 0.0, 0.0, 0.0, 0.0, 0.0, 0.0, 0.0, 0.0, 0.0, 0.0, 0.0, 0.0, 0.0, 0.0, 0.0, 0.0, 0.0, 0.0, 0.0, 0.0, 0.0, 0.0, 0.0, 0.0, 0.0, 0.0, 0.0, 0.0, 0.0, 0.0, 0.0, 0.0, 0.0, 0.0, 0.0, 0.0, 0.0, 0.0, 0.0, 0.0, 0.0, 0.0, 0.0, 0.0, 0.0, 0.0, 0.0, 0.0, 0.0, 0.0, 0.0, 0.0, 0.0, 0.0, 0.0, 0.0, 0.0, 0.0, 0.0, 0.0, 0.0, 0.0, 0.0, 0.0, 0.0, 0.0, 0.0, 0.0, 0.0, 0.0, 0.0, 0.0, 0.0, 0.0, 0.0, 0.0, 0.0, 0.0, 0.0, 0.0, 0.0, 0.0, 0.0, 0.0, 0.0, 0.0, 0.0, 0.0, 0.0, 0.0, 0.0, 0.0, 0.0, 0.0, 0.0, 0.0, 0.0, 0.0, 0.0, 0.0, 0.0, 0.0, 0.0, 0.0, 0.0, 0.0, 0.0, 0.0, 0.0, 0.0, 0.0, 0.0, 0.0, 0.0, 0.0, 0.0, 0.0, 0.0, 0.0, 0.0, 0.0, 0.0, 0.0, 0.0, 0.0, 0.0, 0.0, 0.0, 0.0, 0.0, 0.0, 0.0, 0.0, 0.0, 0.0, 0.0, 0.0, 0.0, 0.0, 0.0, 0.0, 0.0, 0.0, 0.0, 0.0, 0.0, 0.0, 0.0, 0.0, 0.0, 0.0, 0.0, 0.0, 0.0, 0.0, 0.0, 0.0, 0.0, 0.0, 0.0, 0.0, 0.0, 0.0, 0.0, 0.0, 0.0, 0.0, 0.0, 0.0, 0.0, 0.0, 0.0, 0.0, 0.0, 0.0, 0.0, 0.0, 0.0, 0.0, 0.0, 0.0, 0.0, 0.0, 0.0, 0.0, 0.0, 0.0, 0.0, 0.0, 0.0, 0.0, 0.0, 0.0, 0.0, 0.0, 0.0, 0.0, 0.0, 0.0, 0.0, 0.0, 0.0, 0.0, 0.0, 0.0, 0.0, 0.0, 0.0, 0.0, 0.0, 0.0, 0.0, 0.0, 0.0, 0.0, 0.0, 0.0, 0.0, 0.0, 0.0, 0.0, 0.0, 0.0, 0.0, 0.0, 0.0, 0.0, 0.0, 0.0, 0.0, 0.0, 0.0, 0.0, 0.0, 0.0, 0.0, 0.0, 0.0, 0.0, 0.0, 0.0, 0.0, 0.0, 0.0, 0.0, 0.0, 0.0, 0.0, 0.0, 0.0, 0.0, 0.0, 0.0, 0.0, 0.0, 0.0, 0.0, 0.0, 0.0, 0.0, 0.0, 0.0, 0.0, 0.0, 0.0, 0.0, 0.0, 0.0, 0.0, 0.0, 0.0, 0.0, 0.0, 0.0, 0.0, 0.0, 0.0, 0.0, 0.0, 0.0, 0.0, 0.0, 0.0, 0.0, 0.0, 0.0, 0.0, 0.0, 0.0, 0.0, 0.0, 0.0, 0.0, 0.0, 0.0, 0.0, 0.0, 0.0, 0.0, 0.0, 0.0, 0.0, 0.0, 0.0, 0.0, 0.0, 0.0, 0.0, 0.0, 0.0, 0.0, 0.0, 0.0, 0.0, 0.0, 0.0, 0.0, 0.0, 0.0, 0.0, 0.0, 0.0, 0.0, 0.0, 0.0, 0.0, 0.0, 0.0, 0.0, 0.0, 0.0, 0.0, 0.0, 0.0, 0.0, 0.0, 0.0, 0.0, 0.0, 0.0, 0.0, 0.0, 0.0, 0.0, 0.0, 0.0, 0.0, 0.0, 0.0, 0.0, 0.0, 0.0, 0.0, 0.0, 0.0, 0.0, 0.0, 0.0, 0.0, 0.0, 0.0, 0.0, 0.0, 0.0, 0.0, 0.0, 0.0, 0.0, 0.0, 0.0, 0.0, 0.0, 0.0, 0.0, 0.0, 0.0, 0.0, 0.0, 0.0, 0.0, 0.0, 0.0, 0.0, 0.0, 0.0, 0.0, 0.0, 0.0, 0.0, 0.0, 0.0, 0.0, 0.0, 0.0, 0.0, 0.0, 0.0, 0.0, 0.0, 0.0, 0.0, 0.0, 0.0, 0.0, 0.0, 0.0, 0.0, 0.0, 0.0, 0.0, 0.0, 0.0, 0.0, 0.0, 0.0, 0.0, 0.0])
me_circle.materials.append(mat_material)
me_circle.use_remesh_fix_poles = True
me_circle.use_remesh_preserve_attributes = False
me_circle.use_mirror_vertex_groups = False
me_circle.update()
me_cube_001 = bpy.data.meshes.new('Cube.001')
me_cube_001.from_pydata([(1.0, 0.0, 14.74), (1.0, 0.0, 14.61), (0.0, -1.0, 14.61), (0.0, -1.0, 14.74), (0.0, 0.0, 14.49), (0.0, 0.0, 14.36), (0.847, -0.1758, 14.49), (0.847, -0.1758, 14.62), (0.5013, -0.2594, 14.49), (0.5013, -0.2594, 14.36), (0.6609, -0.4797, 14.45), (0.6609, -0.4797, 14.58), (0.714, -0.7076, 14.69), (0.714, -0.7076, 14.57), (0.4596, -0.6468, 14.45), (0.4596, -0.6468, 14.58), (0.2317, -0.4873, 14.49), (0.2317, -0.4873, 14.36), (0.2051, -0.7303, 14.49), (0.2051, -0.7303, 14.62), (0.0, -1.0, 14.74), (0.0, -1.0, 14.61)], [], [(18, 19, 16, 17), (2, 3, 20, 21), (17, 16, 15, 14), (21, 20, 19, 18), (9, 8, 7, 6), (10, 11, 8, 9), (13, 12, 11, 10), (14, 15, 12, 13), (6, 7, 0, 1), (16, 19, 20, 3, 4), (4, 0, 7, 8), (8, 11, 12, 15, 16, 4), (6, 1, 5, 9), (5, 2, 21, 18, 17), (17, 14, 13, 10, 9, 5)])
_uv = me_cube_001.uv_layers.new(name='UVMap')
_uv.uv.foreach_set('vector', [0.0, 0.0, 0.0, 0.0, 0.0, 0.0, 0.0, 0.0, 0.0, 0.0, 0.0, 0.0, 0.0, 0.0, 0.0, 0.0, 0.0, 0.0, 0.0, 0.0, 0.0, 0.0, 0.0, 0.0, 0.0, 0.0, 0.0, 0.0, 0.0, 0.0, 0.0, 0.0, 0.0, 0.0, 0.0, 0.0, 0.0, 0.0, 0.0, 0.0, 0.0, 0.0, 0.0, 0.0, 0.0, 0.0, 0.0, 0.0, 0.0, 0.0, 0.0, 0.0, 0.0, 0.0, 0.0, 0.0, 0.0, 0.0, 0.0, 0.0, 0.0, 0.0, 0.0, 0.0, 0.0, 0.0, 0.0, 0.0, 0.0, 0.0, 0.0, 0.0, 0.0, 0.0, 0.0, 0.0, 0.0, 0.0, 0.0, 0.0, 0.0, 0.0, 0.0, 0.0, 0.0, 0.0, 0.0, 0.0, 0.0, 0.0, 0.0, 0.0, 0.0, 0.0, 0.0, 0.0, 0.0, 0.0, 0.0, 0.0, 0.0, 0.0, 0.0, 0.0, 0.0, 0.0, 0.0, 0.0, 0.0, 0.0, 0.0, 0.0, 0.0, 0.0, 0.0, 0.0, 0.0, 0.0, 0.0, 0.0, 0.0, 0.0, 0.0, 0.0, 0.0, 0.0, 0.0, 0.0, 0.0, 0.0, 0.0, 0.0])
me_cube_001.materials.append(mat_flowerleaves)
me_cube_001.use_remesh_fix_poles = True
me_cube_001.use_remesh_preserve_attributes = False
me_cube_001.use_mirror_vertex_groups = False
me_cube_001.update()
me_sphere_001 = bpy.data.meshes.new('Sphere.001')
me_sphere_001.from_pydata([(2.213e-10, 0.3, 14.5), (2.213e-10, 0.2121, 14.29), (0.2121, -8.02e-08, 14.71), (0.3, -8.404e-08, 14.5), (0.2121, -8.02e-08, 14.29), (2.213e-10, -9.716e-08, 14.8), (-1.832e-08, -0.2121, 14.71), (-2.601e-08, -0.3, 14.5), (-1.832e-08, -0.2121, 14.29), (2.213e-10, -7.093e-08, 14.2), (-0.2121, -4.311e-08, 14.71), (-0.3, -3.159e-08, 14.5), (-0.2121, -4.311e-08, 14.29), (3.731e-08, 0.2121, 14.71)], [], [(1, 0, 3, 4), (13, 5, 2), (9, 1, 4), (0, 13, 2, 3), (9, 4, 8), (3, 2, 6, 7), (4, 3, 7, 8), (2, 5, 6), (6, 5, 10), (9, 8, 12), (7, 6, 10, 11), (8, 7, 11, 12), (12, 11, 0, 1), (10, 5, 13), (9, 12, 1), (11, 10, 13, 0)])
_uv = me_sphere_001.uv_layers.new(name='UVMap')
_uv.uv.foreach_set('vector', [0.75, 0.25, 0.75, 0.5, 0.5, 0.5, 0.5, 0.25, 0.75, 0.75, 0.625, 1.0, 0.5, 0.75, 0.625, 0.0, 0.75, 0.25, 0.5, 0.25, 0.75, 0.5, 0.75, 0.75, 0.5, 0.75, 0.5, 0.5, 0.375, 0.0, 0.5, 0.25, 0.25, 0.25, 0.5, 0.5, 0.5, 0.75, 0.25, 0.75, 0.25, 0.5, 0.5, 0.25, 0.5, 0.5, 0.25, 0.5, 0.25, 0.25, 0.5, 0.75, 0.375, 1.0, 0.25, 0.75, 0.25, 0.75, 0.125, 1.0, 0.0, 0.75, 0.125, 0.0, 0.25, 0.25, 0.0, 0.25, 0.25, 0.5, 0.25, 0.75, 0.0, 0.75, 0.0, 0.5, 0.25, 0.25, 0.25, 0.5, 0.0, 0.5, 0.0, 0.25, 1.0, 0.25, 1.0, 0.5, 0.75, 0.5, 0.75, 0.25, 1.0, 0.75, 0.875, 1.0, 0.75, 0.75, 0.875, 0.0, 1.0, 0.25, 0.75, 0.25, 1.0, 0.5, 1.0, 0.75, 0.75, 0.75, 0.75, 0.5])
me_sphere_001.materials.append(mat_flowerstem)
me_sphere_001.use_remesh_fix_poles = True
me_sphere_001.use_remesh_preserve_attributes = False
me_sphere_001.use_mirror_vertex_groups = False
me_sphere_001.update()
me_cube_002 = bpy.data.meshes.new('Cube.002')
me_cube_002.from_pydata([(1.0, 0.0, 14.74), (1.0, 0.0, 14.61), (0.0, -1.0, 14.61), (0.0, -1.0, 14.74), (0.0, 0.0, 14.49), (0.0, 0.0, 14.36), (0.847, -0.1758, 14.49), (0.847, -0.1758, 14.62), (0.5013, -0.2594, 14.49), (0.5013, -0.2594, 14.36), (0.6609, -0.4797, 14.45), (0.6609, -0.4797, 14.58), (0.714, -0.7076, 14.69), (0.714, -0.7076, 14.57), (0.4596, -0.6468, 14.45), (0.4596, -0.6468, 14.58), (0.2317, -0.4873, 14.49), (0.2317, -0.4873, 14.36), (0.2051, -0.7303, 14.49), (0.2051, -0.7303, 14.62), (0.0, -1.0, 14.74), (0.0, -1.0, 14.61)], [], [(18, 19, 16, 17), (2, 3, 20, 21), (17, 16, 15, 14), (21, 20, 19, 18), (9, 8, 7, 6), (10, 11, 8, 9), (13, 12, 11, 10), (14, 15, 12, 13), (6, 7, 0, 1), (16, 19, 20, 3, 4), (4, 0, 7, 8), (8, 11, 12, 15, 16, 4), (6, 1, 5, 9), (5, 2, 21, 18, 17), (17, 14, 13, 10, 9, 5)])
_uv = me_cube_002.uv_layers.new(name='UVMap')
_uv.uv.foreach_set('vector', [0.0, 0.0, 0.0, 0.0, 0.0, 0.0, 0.0, 0.0, 0.0, 0.0, 0.0, 0.0, 0.0, 0.0, 0.0, 0.0, 0.0, 0.0, 0.0, 0.0, 0.0, 0.0, 0.0, 0.0, 0.0, 0.0, 0.0, 0.0, 0.0, 0.0, 0.0, 0.0, 0.0, 0.0, 0.0, 0.0, 0.0, 0.0, 0.0, 0.0, 0.0, 0.0, 0.0, 0.0, 0.0, 0.0, 0.0, 0.0, 0.0, 0.0, 0.0, 0.0, 0.0, 0.0, 0.0, 0.0, 0.0, 0.0, 0.0, 0.0, 0.0, 0.0, 0.0, 0.0, 0.0, 0.0, 0.0, 0.0, 0.0, 0.0, 0.0, 0.0, 0.0, 0.0, 0.0, 0.0, 0.0, 0.0, 0.0, 0.0, 0.0, 0.0, 0.0, 0.0, 0.0, 0.0, 0.0, 0.0, 0.0, 0.0, 0.0, 0.0, 0.0, 0.0, 0.0, 0.0, 0.0, 0.0, 0.0, 0.0, 0.0, 0.0, 0.0, 0.0, 0.0, 0.0, 0.0, 0.0, 0.0, 0.0, 0.0, 0.0, 0.0, 0.0, 0.0, 0.0, 0.0, 0.0, 0.0, 0.0, 0.0, 0.0, 0.0, 0.0, 0.0, 0.0, 0.0, 0.0, 0.0, 0.0, 0.0, 0.0])
me_cube_002.materials.append(mat_flowerleaves)
me_cube_002.use_remesh_fix_poles = True
me_cube_002.use_remesh_preserve_attributes = False
me_cube_002.use_mirror_vertex_groups = False
me_cube_002.update()
me_sphere_002 = bpy.data.meshes.new('Sphere.002')
me_sphere_002.from_pydata([(2.213e-10, 0.3, 14.5), (2.213e-10, 0.2121, 14.29), (0.2121, -8.02e-08, 14.71), (0.3, -8.404e-08, 14.5), (0.2121, -8.02e-08, 14.29), (2.213e-10, -9.716e-08, 14.8), (-1.832e-08, -0.2121, 14.71), (-2.601e-08, -0.3, 14.5), (-1.832e-08, -0.2121, 14.29), (2.213e-10, -7.093e-08, 14.2), (-0.2121, -4.311e-08, 14.71), (-0.3, -3.159e-08, 14.5), (-0.2121, -4.311e-08, 14.29), (3.731e-08, 0.2121, 14.71)], [], [(1, 0, 3, 4), (13, 5, 2), (9, 1, 4), (0, 13, 2, 3), (9, 4, 8), (3, 2, 6, 7), (4, 3, 7, 8), (2, 5, 6), (6, 5, 10), (9, 8, 12), (7, 6, 10, 11), (8, 7, 11, 12), (12, 11, 0, 1), (10, 5, 13), (9, 12, 1), (11, 10, 13, 0)])
_uv = me_sphere_002.uv_layers.new(name='UVMap')
_uv.uv.foreach_set('vector', [0.75, 0.25, 0.75, 0.5, 0.5, 0.5, 0.5, 0.25, 0.75, 0.75, 0.625, 1.0, 0.5, 0.75, 0.625, 0.0, 0.75, 0.25, 0.5, 0.25, 0.75, 0.5, 0.75, 0.75, 0.5, 0.75, 0.5, 0.5, 0.375, 0.0, 0.5, 0.25, 0.25, 0.25, 0.5, 0.5, 0.5, 0.75, 0.25, 0.75, 0.25, 0.5, 0.5, 0.25, 0.5, 0.5, 0.25, 0.5, 0.25, 0.25, 0.5, 0.75, 0.375, 1.0, 0.25, 0.75, 0.25, 0.75, 0.125, 1.0, 0.0, 0.75, 0.125, 0.0, 0.25, 0.25, 0.0, 0.25, 0.25, 0.5, 0.25, 0.75, 0.0, 0.75, 0.0, 0.5, 0.25, 0.25, 0.25, 0.5, 0.0, 0.5, 0.0, 0.25, 1.0, 0.25, 1.0, 0.5, 0.75, 0.5, 0.75, 0.25, 1.0, 0.75, 0.875, 1.0, 0.75, 0.75, 0.875, 0.0, 1.0, 0.25, 0.75, 0.25, 1.0, 0.5, 1.0, 0.75, 0.75, 0.75, 0.75, 0.5])
me_sphere_002.materials.append(mat_flowerstem)
me_sphere_002.use_remesh_fix_poles = True
me_sphere_002.use_remesh_preserve_attributes = False
me_sphere_002.use_mirror_vertex_groups = False
me_sphere_002.update()
me_cube_003 = bpy.data.meshes.new('Cube.003')
me_cube_003.from_pydata([(1.0, 0.0, 14.74), (1.0, 0.0, 14.61), (0.0, -1.0, 14.61), (0.0, -1.0, 14.74), (0.0, 0.0, 14.49), (0.0, 0.0, 14.36), (0.847, -0.1758, 14.49), (0.847, -0.1758, 14.62), (0.5013, -0.2594, 14.49), (0.5013, -0.2594, 14.36), (0.6609, -0.4797, 14.45), (0.6609, -0.4797, 14.58), (0.714, -0.7076, 14.69), (0.714, -0.7076, 14.57), (0.4596, -0.6468, 14.45), (0.4596, -0.6468, 14.58), (0.2317, -0.4873, 14.49), (0.2317, -0.4873, 14.36), (0.2051, -0.7303, 14.49), (0.2051, -0.7303, 14.62), (0.0, -1.0, 14.74), (0.0, -1.0, 14.61)], [], [(18, 19, 16, 17), (2, 3, 20, 21), (17, 16, 15, 14), (21, 20, 19, 18), (9, 8, 7, 6), (10, 11, 8, 9), (13, 12, 11, 10), (14, 15, 12, 13), (6, 7, 0, 1), (16, 19, 20, 3, 4), (4, 0, 7, 8), (8, 11, 12, 15, 16, 4), (6, 1, 5, 9), (5, 2, 21, 18, 17), (17, 14, 13, 10, 9, 5)])
_uv = me_cube_003.uv_layers.new(name='UVMap')
_uv.uv.foreach_set('vector', [0.0, 0.0, 0.0, 0.0, 0.0, 0.0, 0.0, 0.0, 0.0, 0.0, 0.0, 0.0, 0.0, 0.0, 0.0, 0.0, 0.0, 0.0, 0.0, 0.0, 0.0, 0.0, 0.0, 0.0, 0.0, 0.0, 0.0, 0.0, 0.0, 0.0, 0.0, 0.0, 0.0, 0.0, 0.0, 0.0, 0.0, 0.0, 0.0, 0.0, 0.0, 0.0, 0.0, 0.0, 0.0, 0.0, 0.0, 0.0, 0.0, 0.0, 0.0, 0.0, 0.0, 0.0, 0.0, 0.0, 0.0, 0.0, 0.0, 0.0, 0.0, 0.0, 0.0, 0.0, 0.0, 0.0, 0.0, 0.0, 0.0, 0.0, 0.0, 0.0, 0.0, 0.0, 0.0, 0.0, 0.0, 0.0, 0.0, 0.0, 0.0, 0.0, 0.0, 0.0, 0.0, 0.0, 0.0, 0.0, 0.0, 0.0, 0.0, 0.0, 0.0, 0.0, 0.0, 0.0, 0.0, 0.0, 0.0, 0.0, 0.0, 0.0, 0.0, 0.0, 0.0, 0.0, 0.0, 0.0, 0.0, 0.0, 0.0, 0.0, 0.0, 0.0, 0.0, 0.0, 0.0, 0.0, 0.0, 0.0, 0.0, 0.0, 0.0, 0.0, 0.0, 0.0, 0.0, 0.0, 0.0, 0.0, 0.0, 0.0])
me_cube_003.materials.append(mat_flowerleaves)
me_cube_003.use_remesh_fix_poles = True
me_cube_003.use_remesh_preserve_attributes = False
me_cube_003.use_mirror_vertex_groups = False
me_cube_003.update()
me_sphere_003 = bpy.data.meshes.new('Sphere.003')
me_sphere_003.from_pydata([(2.213e-10, 0.3, 14.5), (2.213e-10, 0.2121, 14.29), (0.2121, -8.02e-08, 14.71), (0.3, -8.404e-08, 14.5), (0.2121, -8.02e-08, 14.29), (2.213e-10, -9.716e-08, 14.8), (-1.832e-08, -0.2121, 14.71), (-2.601e-08, -0.3, 14.5), (-1.832e-08, -0.2121, 14.29), (2.213e-10, -7.093e-08, 14.2), (-0.2121, -4.311e-08, 14.71), (-0.3, -3.159e-08, 14.5), (-0.2121, -4.311e-08, 14.29), (3.731e-08, 0.2121, 14.71)], [], [(1, 0, 3, 4), (13, 5, 2), (9, 1, 4), (0, 13, 2, 3), (9, 4, 8), (3, 2, 6, 7), (4, 3, 7, 8), (2, 5, 6), (6, 5, 10), (9, 8, 12), (7, 6, 10, 11), (8, 7, 11, 12), (12, 11, 0, 1), (10, 5, 13), (9, 12, 1), (11, 10, 13, 0)])
_uv = me_sphere_003.uv_layers.new(name='UVMap')
_uv.uv.foreach_set('vector', [0.75, 0.25, 0.75, 0.5, 0.5, 0.5, 0.5, 0.25, 0.75, 0.75, 0.625, 1.0, 0.5, 0.75, 0.625, 0.0, 0.75, 0.25, 0.5, 0.25, 0.75, 0.5, 0.75, 0.75, 0.5, 0.75, 0.5, 0.5, 0.375, 0.0, 0.5, 0.25, 0.25, 0.25, 0.5, 0.5, 0.5, 0.75, 0.25, 0.75, 0.25, 0.5, 0.5, 0.25, 0.5, 0.5, 0.25, 0.5, 0.25, 0.25, 0.5, 0.75, 0.375, 1.0, 0.25, 0.75, 0.25, 0.75, 0.125, 1.0, 0.0, 0.75, 0.125, 0.0, 0.25, 0.25, 0.0, 0.25, 0.25, 0.5, 0.25, 0.75, 0.0, 0.75, 0.0, 0.5, 0.25, 0.25, 0.25, 0.5, 0.0, 0.5, 0.0, 0.25, 1.0, 0.25, 1.0, 0.5, 0.75, 0.5, 0.75, 0.25, 1.0, 0.75, 0.875, 1.0, 0.75, 0.75, 0.875, 0.0, 1.0, 0.25, 0.75, 0.25, 1.0, 0.5, 1.0, 0.75, 0.75, 0.75, 0.75, 0.5])
me_sphere_003.materials.append(mat_flowerstem)
me_sphere_003.use_remesh_fix_poles = True
me_sphere_003.use_remesh_preserve_attributes = False
me_sphere_003.use_mirror_vertex_groups = False
me_sphere_003.update()

# ---- objects
ob_circle = bpy.data.objects.new('Circle', me_circle)
ob_cube_001 = bpy.data.objects.new('Cube.001', me_cube_001)
ob_sphere_001 = bpy.data.objects.new('Sphere.001', me_sphere_001)
ob_cube_002 = bpy.data.objects.new('Cube.002', me_cube_002)
ob_sphere_002 = bpy.data.objects.new('Sphere.002', me_sphere_002)
ob_cube_003 = bpy.data.objects.new('Cube.003', me_cube_003)
ob_sphere_003 = bpy.data.objects.new('Sphere.003', me_sphere_003)

# ---- transforms, parenting, visibility, modifiers, constraints
ob_circle.location = (0.0, 0.0, 0.0)
ob_circle.lineart.crease_threshold = 0.0
ob_cube_001.location = (3.859, -5.103e-09, -5.562)
ob_cube_001.lineart.crease_threshold = 0.0
_m = ob_cube_001.modifiers.new('Mirror', 'MIRROR')
_m.use_axis = (True, True, False)
_m.use_clip = True
ob_sphere_001.location = (3.859, -5.103e-09, -5.562)
ob_sphere_001.lineart.crease_threshold = 0.0
ob_cube_002.location = (0.0003639, -1.007e-06, 1.896)
ob_cube_002.lineart.crease_threshold = 0.0
_m = ob_cube_002.modifiers.new('Mirror', 'MIRROR')
_m.use_axis = (True, True, False)
_m.use_clip = True
ob_sphere_002.location = (0.0003639, -1.007e-06, 1.896)
ob_sphere_002.lineart.crease_threshold = 0.0
ob_cube_003.location = (-3.898, -4.559e-07, -2.207)
ob_cube_003.lineart.crease_threshold = 0.0
_m = ob_cube_003.modifiers.new('Mirror', 'MIRROR')
_m.use_axis = (True, True, False)
_m.use_clip = True
ob_sphere_003.location = (-3.898, -4.559e-07, -2.207)
ob_sphere_003.lineart.crease_threshold = 0.0

# ---- collection membership
col_collection.objects.link(ob_circle)
col_collection.objects.link(ob_cube_001)
col_collection.objects.link(ob_sphere_001)
col_collection.objects.link(ob_cube_002)
col_collection.objects.link(ob_sphere_002)
col_collection.objects.link(ob_cube_003)
col_collection.objects.link(ob_sphere_003)

# ---- scene / render settings (as saved in the file)
scene.frame_start = 1; scene.frame_end = 250; scene.frame_set(1)
scene.render.engine = 'BLENDER_EEVEE_NEXT'
scene.cycles.use_denoising = False
scene.cycles.samples = 128
scene.cycles.sampling_pattern = 'TABULATED_SOBOL'
scene.cycles.use_adaptive_sampling = False
scene.cycles.use_light_tree = False
scene.view_settings.view_transform = 'Filmic'
bpy.context.view_layer.update()

# ---- added for rendering (the .blend has no active camera and no usable light): camera, sun
cam_auto = bpy.data.cameras.new('AutoCamera')
cam_auto.lens = 50.0
cam_auto.sensor_width = 36.0
cam_auto.clip_end = 1000.0
ob_auto_camera = bpy.data.objects.new('AutoCamera', cam_auto)
scene.collection.objects.link(ob_auto_camera)
ob_auto_camera.location = (18.3285, -20.831, 23.0242)
ob_auto_camera.rotation_euler = (1.09748, -7.21219e-08, 0.694738)
scene.camera = ob_auto_camera
light_auto_sun = bpy.data.lights.new('AutoSun', 'SUN')
light_auto_sun.energy = 3.0
light_auto_sun.angle = 0.0523599
ob_auto_sun = bpy.data.objects.new('AutoSun', light_auto_sun)
scene.collection.objects.link(ob_auto_sun)
ob_auto_sun.rotation_euler = (0.872665, 0.174533, 0.523599)
bpy.context.view_layer.update()
